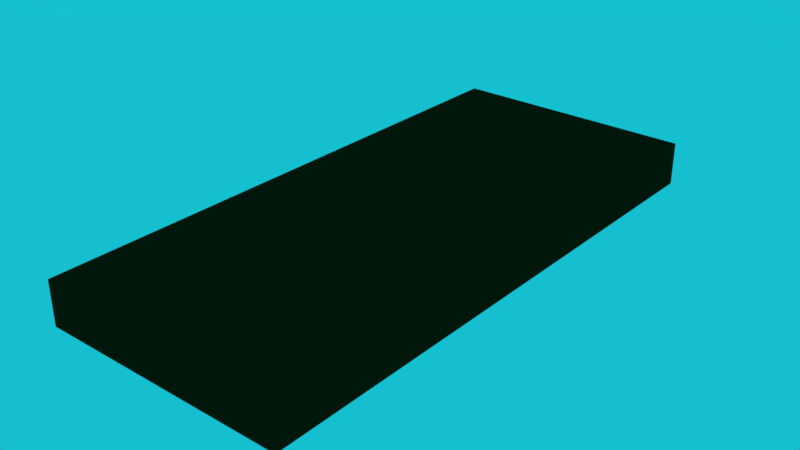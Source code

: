 # Source: elevator.blend  (saved by Blender 2.79.0; exported with 4.5.12 LTS)
import bpy
from mathutils import Matrix  # noqa: F401  (used for matrix-valued properties, if any)

bpy.ops.wm.read_factory_settings(use_empty=True)
scene = bpy.context.scene
scene.name = 'Scene'

# ---- collections
col_collection_1 = bpy.data.collections.new('Collection 1'); scene.collection.children.link(col_collection_1)

# ---- materials (node trees are filled in below, after node groups)
mat_wood = bpy.data.materials.new('wood')
mat_wood.alpha_threshold = 0.0
mat_wood.use_transparent_shadow = False
mat_wood.diffuse_color = (0.06681, 0.01653, 0.005859, 1.0)
mat_wood.roughness = 0.5
mat_wood.specular_intensity = 0.05

# ---- material node trees

# ---- world
world_world = bpy.data.worlds.new('World'); scene.world = world_world
world_world.color = (0.007662, 0.5243, 0.6267)
world_world.use_sun_shadow = False
world_world.sun_shadow_jitter_overblur = 0.0
world_world.cycles.sampling_method = 'MANUAL'

# ---- meshes
me_cube_002 = bpy.data.meshes.new('Cube.002')
me_cube_002.from_pydata([(0.4442, 0.9994, 0.07795), (0.4442, 0.9994, -0.07795), (-0.4442, 0.9994, 0.07795), (-0.4442, 0.9994, -0.07795), (0.4442, -0.9994, -0.07795), (0.4442, -0.9994, 0.07795), (-0.4442, -0.9994, -0.07795), (-0.4442, -0.9994, 0.07795)], [], [(0, 1, 3, 2), (5, 7, 6, 4), (0, 2, 7, 5), (2, 3, 6, 7), (3, 1, 4, 6), (1, 0, 5, 4)])
_uv = me_cube_002.uv_layers.new(name='UVMap')
_uv.uv.foreach_set('vector', [0.4322, 0.3681, 0.4322, 0.336, 0.3596, 0.336, 0.3596, 0.3681, 0.4322, 0.3681, 0.3596, 0.3681, 0.3596, 0.336, 0.4322, 0.336, 0.4322, 0.3681, 0.3596, 0.3681, 0.3596, 0.3681, 0.4322, 0.3681, 0.3596, 0.3681, 0.3596, 0.336, 0.3596, 0.336, 0.3596, 0.3681, 0.3596, 0.336, 0.4322, 0.336, 0.4322, 0.336, 0.3596, 0.336, 0.4322, 0.336, 0.4322, 0.3681, 0.4322, 0.3681, 0.4322, 0.336])
me_cube_002.materials.append(mat_wood)
me_cube_002.use_remesh_preserve_volume = False
me_cube_002.use_remesh_preserve_attributes = False
me_cube_002.use_mirror_vertex_groups = False
me_cube_002.update()

# ---- objects
ob_elevator = bpy.data.objects.new('elevator', me_cube_002)

# ---- transforms, parenting, visibility, modifiers, constraints
ob_elevator.location = (-1.5, -0.003353, -0.06991)
ob_elevator.lock_rotations_4d = False
ob_elevator.empty_display_type = 'ARROWS'
ob_elevator.lineart.crease_threshold = 0.0

# ---- collection membership
col_collection_1.objects.link(ob_elevator)

# ---- scene / render settings (as saved in the file)
scene.frame_start = 1; scene.frame_end = 250; scene.frame_set(0)
scene.render.engine = 'BLENDER_EEVEE_NEXT'
scene.render.resolution_percentage = 50
scene.render.dither_intensity = 0.0
scene.cycles.use_denoising = False
scene.cycles.samples = 128
scene.cycles.sampling_pattern = 'TABULATED_SOBOL'
scene.cycles.use_adaptive_sampling = False
scene.cycles.use_light_tree = False
scene.cycles.blur_glossy = 0.0
scene.cycles.sample_clamp_indirect = 0.0
scene.view_settings.view_transform = 'Standard'
bpy.context.view_layer.update()

# ---- added for rendering (the .blend has no active camera): camera
cam_auto = bpy.data.cameras.new('AutoCamera')
cam_auto.lens = 50.0
cam_auto.sensor_width = 36.0
cam_auto.clip_end = 1000.0
ob_auto_camera = bpy.data.objects.new('AutoCamera', cam_auto)
scene.collection.objects.link(ob_auto_camera)
ob_auto_camera.location = (0.528921, -2.43806, 1.55323)
ob_auto_camera.rotation_euler = (1.09748, -7.21219e-08, 0.694738)
scene.camera = ob_auto_camera
bpy.context.view_layer.update()
